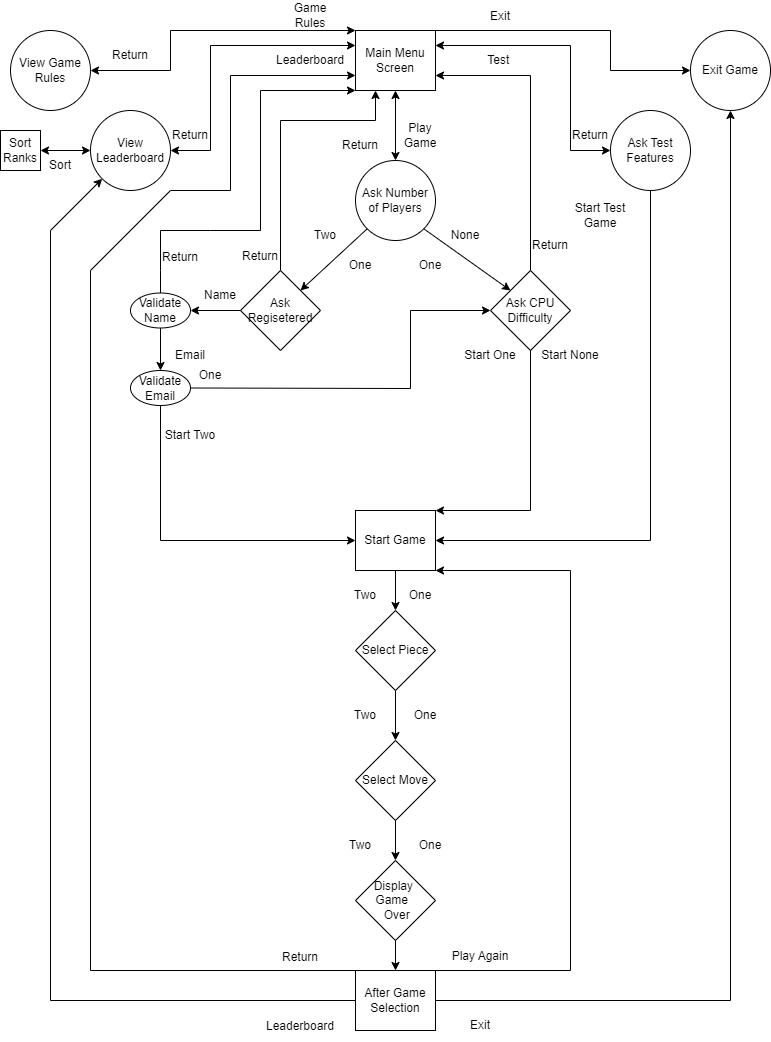

The diagram above was exported from draw.io. Its source (the exported page's mxGraphModel, read from the mxfile embedded in the PNG):
<mxGraphModel dx="932" dy="878" grid="1" gridSize="10" guides="1" tooltips="1" connect="1" arrows="1" fold="1" page="1" pageScale="1" pageWidth="850" pageHeight="1100" math="0" shadow="0">
  <root>
    <mxCell id="0" />
    <mxCell id="1" parent="0" />
    <mxCell id="WpjBavnktoKa0cIMp_0g-1" value="Main Menu Screen" style="rounded=0;whiteSpace=wrap;html=1;" vertex="1" parent="1">
      <mxGeometry x="385" y="40" width="80" height="60" as="geometry" />
    </mxCell>
    <mxCell id="WpjBavnktoKa0cIMp_0g-2" value="Start Game" style="rounded=0;whiteSpace=wrap;html=1;" vertex="1" parent="1">
      <mxGeometry x="385" y="520" width="80" height="60" as="geometry" />
    </mxCell>
    <mxCell id="WpjBavnktoKa0cIMp_0g-3" value="After Game Selection" style="rounded=0;whiteSpace=wrap;html=1;" vertex="1" parent="1">
      <mxGeometry x="385" y="980" width="80" height="60" as="geometry" />
    </mxCell>
    <mxCell id="WpjBavnktoKa0cIMp_0g-4" value="Ask Number of Players" style="ellipse;whiteSpace=wrap;html=1;aspect=fixed;" vertex="1" parent="1">
      <mxGeometry x="385" y="170" width="80" height="80" as="geometry" />
    </mxCell>
    <mxCell id="WpjBavnktoKa0cIMp_0g-5" value="Ask Regisetered" style="rhombus;whiteSpace=wrap;html=1;" vertex="1" parent="1">
      <mxGeometry x="270" y="280" width="80" height="80" as="geometry" />
    </mxCell>
    <mxCell id="WpjBavnktoKa0cIMp_0g-6" value="Ask CPU Difficulty" style="rhombus;whiteSpace=wrap;html=1;" vertex="1" parent="1">
      <mxGeometry x="520" y="280" width="80" height="80" as="geometry" />
    </mxCell>
    <mxCell id="WpjBavnktoKa0cIMp_0g-9" value="" style="endArrow=classic;startArrow=classic;html=1;rounded=0;entryX=0.5;entryY=1;entryDx=0;entryDy=0;exitX=0.5;exitY=0;exitDx=0;exitDy=0;" edge="1" parent="1" source="WpjBavnktoKa0cIMp_0g-4" target="WpjBavnktoKa0cIMp_0g-1">
      <mxGeometry width="50" height="50" relative="1" as="geometry">
        <mxPoint x="350" y="170" as="sourcePoint" />
        <mxPoint x="400" y="120" as="targetPoint" />
      </mxGeometry>
    </mxCell>
    <mxCell id="WpjBavnktoKa0cIMp_0g-10" value="Play Game" style="text;html=1;strokeColor=none;fillColor=none;align=center;verticalAlign=middle;whiteSpace=wrap;rounded=0;" vertex="1" parent="1">
      <mxGeometry x="420" y="130" width="60" height="30" as="geometry" />
    </mxCell>
    <mxCell id="WpjBavnktoKa0cIMp_0g-11" value="Return" style="text;html=1;strokeColor=none;fillColor=none;align=center;verticalAlign=middle;whiteSpace=wrap;rounded=0;" vertex="1" parent="1">
      <mxGeometry x="360" y="140" width="60" height="30" as="geometry" />
    </mxCell>
    <mxCell id="WpjBavnktoKa0cIMp_0g-12" value="View Game Rules" style="ellipse;whiteSpace=wrap;html=1;aspect=fixed;" vertex="1" parent="1">
      <mxGeometry x="40" y="40" width="80" height="80" as="geometry" />
    </mxCell>
    <mxCell id="WpjBavnktoKa0cIMp_0g-13" value="Exit Game" style="ellipse;whiteSpace=wrap;html=1;aspect=fixed;" vertex="1" parent="1">
      <mxGeometry x="720" y="40" width="80" height="80" as="geometry" />
    </mxCell>
    <mxCell id="WpjBavnktoKa0cIMp_0g-14" value="" style="endArrow=classic;startArrow=classic;html=1;rounded=0;entryX=0;entryY=0;entryDx=0;entryDy=0;exitX=1;exitY=0.5;exitDx=0;exitDy=0;" edge="1" parent="1" source="WpjBavnktoKa0cIMp_0g-12" target="WpjBavnktoKa0cIMp_0g-1">
      <mxGeometry width="50" height="50" relative="1" as="geometry">
        <mxPoint x="270" y="130" as="sourcePoint" />
        <mxPoint x="320" y="80" as="targetPoint" />
        <Array as="points">
          <mxPoint x="200" y="80" />
          <mxPoint x="200" y="40" />
        </Array>
      </mxGeometry>
    </mxCell>
    <mxCell id="WpjBavnktoKa0cIMp_0g-15" value="Game Rules" style="text;html=1;strokeColor=none;fillColor=none;align=center;verticalAlign=middle;whiteSpace=wrap;rounded=0;" vertex="1" parent="1">
      <mxGeometry x="310" y="10" width="60" height="30" as="geometry" />
    </mxCell>
    <mxCell id="WpjBavnktoKa0cIMp_0g-16" value="Return" style="text;html=1;strokeColor=none;fillColor=none;align=center;verticalAlign=middle;whiteSpace=wrap;rounded=0;" vertex="1" parent="1">
      <mxGeometry x="130" y="50" width="60" height="30" as="geometry" />
    </mxCell>
    <mxCell id="WpjBavnktoKa0cIMp_0g-18" value="Exit" style="text;html=1;strokeColor=none;fillColor=none;align=center;verticalAlign=middle;whiteSpace=wrap;rounded=0;" vertex="1" parent="1">
      <mxGeometry x="500" y="11" width="60" height="30" as="geometry" />
    </mxCell>
    <mxCell id="WpjBavnktoKa0cIMp_0g-19" value="" style="endArrow=classic;html=1;rounded=0;exitX=1;exitY=0;exitDx=0;exitDy=0;entryX=0;entryY=0.5;entryDx=0;entryDy=0;" edge="1" parent="1" source="WpjBavnktoKa0cIMp_0g-1" target="WpjBavnktoKa0cIMp_0g-13">
      <mxGeometry width="50" height="50" relative="1" as="geometry">
        <mxPoint x="570" y="120" as="sourcePoint" />
        <mxPoint x="620" y="70" as="targetPoint" />
        <Array as="points">
          <mxPoint x="640" y="40" />
          <mxPoint x="640" y="80" />
        </Array>
      </mxGeometry>
    </mxCell>
    <mxCell id="WpjBavnktoKa0cIMp_0g-20" value="View Leaderboard" style="ellipse;whiteSpace=wrap;html=1;aspect=fixed;" vertex="1" parent="1">
      <mxGeometry x="120" y="120" width="80" height="80" as="geometry" />
    </mxCell>
    <mxCell id="WpjBavnktoKa0cIMp_0g-21" value="Sort Ranks" style="whiteSpace=wrap;html=1;aspect=fixed;" vertex="1" parent="1">
      <mxGeometry x="30" y="140" width="40" height="40" as="geometry" />
    </mxCell>
    <mxCell id="WpjBavnktoKa0cIMp_0g-22" value="" style="endArrow=classic;startArrow=classic;html=1;rounded=0;exitX=1;exitY=0.5;exitDx=0;exitDy=0;entryX=0;entryY=0.5;entryDx=0;entryDy=0;" edge="1" parent="1" source="WpjBavnktoKa0cIMp_0g-21" target="WpjBavnktoKa0cIMp_0g-20">
      <mxGeometry width="50" height="50" relative="1" as="geometry">
        <mxPoint x="100" y="270" as="sourcePoint" />
        <mxPoint x="150" y="220" as="targetPoint" />
      </mxGeometry>
    </mxCell>
    <mxCell id="WpjBavnktoKa0cIMp_0g-23" value="Return" style="text;html=1;strokeColor=none;fillColor=none;align=center;verticalAlign=middle;whiteSpace=wrap;rounded=0;" vertex="1" parent="1">
      <mxGeometry x="190" y="130" width="60" height="30" as="geometry" />
    </mxCell>
    <mxCell id="WpjBavnktoKa0cIMp_0g-24" value="Sort" style="text;html=1;strokeColor=none;fillColor=none;align=center;verticalAlign=middle;whiteSpace=wrap;rounded=0;" vertex="1" parent="1">
      <mxGeometry x="60" y="160" width="60" height="30" as="geometry" />
    </mxCell>
    <mxCell id="WpjBavnktoKa0cIMp_0g-25" value="" style="endArrow=classic;startArrow=classic;html=1;rounded=0;exitX=1;exitY=0.5;exitDx=0;exitDy=0;entryX=0;entryY=0.25;entryDx=0;entryDy=0;" edge="1" parent="1" source="WpjBavnktoKa0cIMp_0g-20" target="WpjBavnktoKa0cIMp_0g-1">
      <mxGeometry width="50" height="50" relative="1" as="geometry">
        <mxPoint x="250" y="240" as="sourcePoint" />
        <mxPoint x="300" y="190" as="targetPoint" />
        <Array as="points">
          <mxPoint x="240" y="160" />
          <mxPoint x="240" y="55" />
        </Array>
      </mxGeometry>
    </mxCell>
    <mxCell id="WpjBavnktoKa0cIMp_0g-26" value="Leaderboard" style="text;html=1;strokeColor=none;fillColor=none;align=center;verticalAlign=middle;whiteSpace=wrap;rounded=0;" vertex="1" parent="1">
      <mxGeometry x="310" y="55" width="60" height="30" as="geometry" />
    </mxCell>
    <mxCell id="WpjBavnktoKa0cIMp_0g-27" value="Ask Test Features" style="ellipse;whiteSpace=wrap;html=1;aspect=fixed;" vertex="1" parent="1">
      <mxGeometry x="640" y="120" width="80" height="80" as="geometry" />
    </mxCell>
    <mxCell id="WpjBavnktoKa0cIMp_0g-28" value="" style="endArrow=classic;startArrow=classic;html=1;rounded=0;entryX=0;entryY=0.5;entryDx=0;entryDy=0;exitX=1;exitY=0.25;exitDx=0;exitDy=0;" edge="1" parent="1" source="WpjBavnktoKa0cIMp_0g-1" target="WpjBavnktoKa0cIMp_0g-27">
      <mxGeometry width="50" height="50" relative="1" as="geometry">
        <mxPoint x="540" y="160" as="sourcePoint" />
        <mxPoint x="590" y="110" as="targetPoint" />
        <Array as="points">
          <mxPoint x="600" y="55" />
          <mxPoint x="600" y="160" />
        </Array>
      </mxGeometry>
    </mxCell>
    <mxCell id="WpjBavnktoKa0cIMp_0g-29" value="Test&amp;nbsp;" style="text;html=1;strokeColor=none;fillColor=none;align=center;verticalAlign=middle;whiteSpace=wrap;rounded=0;" vertex="1" parent="1">
      <mxGeometry x="500" y="55" width="60" height="30" as="geometry" />
    </mxCell>
    <mxCell id="WpjBavnktoKa0cIMp_0g-30" value="Return" style="text;html=1;strokeColor=none;fillColor=none;align=center;verticalAlign=middle;whiteSpace=wrap;rounded=0;" vertex="1" parent="1">
      <mxGeometry x="590" y="130" width="60" height="30" as="geometry" />
    </mxCell>
    <mxCell id="WpjBavnktoKa0cIMp_0g-31" value="" style="endArrow=classic;html=1;rounded=0;exitX=0.5;exitY=1;exitDx=0;exitDy=0;entryX=1;entryY=0.5;entryDx=0;entryDy=0;" edge="1" parent="1" source="WpjBavnktoKa0cIMp_0g-27" target="WpjBavnktoKa0cIMp_0g-2">
      <mxGeometry width="50" height="50" relative="1" as="geometry">
        <mxPoint x="690" y="300" as="sourcePoint" />
        <mxPoint x="740" y="250" as="targetPoint" />
        <Array as="points">
          <mxPoint x="680" y="550" />
        </Array>
      </mxGeometry>
    </mxCell>
    <mxCell id="WpjBavnktoKa0cIMp_0g-32" value="Start Test Game" style="text;html=1;strokeColor=none;fillColor=none;align=center;verticalAlign=middle;whiteSpace=wrap;rounded=0;" vertex="1" parent="1">
      <mxGeometry x="600" y="210" width="60" height="30" as="geometry" />
    </mxCell>
    <mxCell id="WpjBavnktoKa0cIMp_0g-33" value="" style="endArrow=classic;html=1;rounded=0;exitX=0;exitY=1;exitDx=0;exitDy=0;entryX=1;entryY=0;entryDx=0;entryDy=0;" edge="1" parent="1" source="WpjBavnktoKa0cIMp_0g-4" target="WpjBavnktoKa0cIMp_0g-5">
      <mxGeometry width="50" height="50" relative="1" as="geometry">
        <mxPoint x="390" y="330" as="sourcePoint" />
        <mxPoint x="440" y="280" as="targetPoint" />
      </mxGeometry>
    </mxCell>
    <mxCell id="WpjBavnktoKa0cIMp_0g-34" value="Two" style="text;html=1;strokeColor=none;fillColor=none;align=center;verticalAlign=middle;whiteSpace=wrap;rounded=0;" vertex="1" parent="1">
      <mxGeometry x="325" y="230" width="60" height="30" as="geometry" />
    </mxCell>
    <mxCell id="WpjBavnktoKa0cIMp_0g-35" value="One" style="text;html=1;strokeColor=none;fillColor=none;align=center;verticalAlign=middle;whiteSpace=wrap;rounded=0;" vertex="1" parent="1">
      <mxGeometry x="360" y="260" width="60" height="30" as="geometry" />
    </mxCell>
    <mxCell id="WpjBavnktoKa0cIMp_0g-36" value="" style="endArrow=classic;html=1;rounded=0;exitX=1;exitY=1;exitDx=0;exitDy=0;entryX=0;entryY=0;entryDx=0;entryDy=0;" edge="1" parent="1" source="WpjBavnktoKa0cIMp_0g-4" target="WpjBavnktoKa0cIMp_0g-6">
      <mxGeometry width="50" height="50" relative="1" as="geometry">
        <mxPoint x="450" y="280" as="sourcePoint" />
        <mxPoint x="480" y="330" as="targetPoint" />
      </mxGeometry>
    </mxCell>
    <mxCell id="WpjBavnktoKa0cIMp_0g-37" value="None" style="text;html=1;strokeColor=none;fillColor=none;align=center;verticalAlign=middle;whiteSpace=wrap;rounded=0;" vertex="1" parent="1">
      <mxGeometry x="465" y="230" width="60" height="30" as="geometry" />
    </mxCell>
    <mxCell id="WpjBavnktoKa0cIMp_0g-38" value="One" style="text;html=1;strokeColor=none;fillColor=none;align=center;verticalAlign=middle;whiteSpace=wrap;rounded=0;" vertex="1" parent="1">
      <mxGeometry x="430" y="260" width="60" height="30" as="geometry" />
    </mxCell>
    <mxCell id="WpjBavnktoKa0cIMp_0g-39" value="" style="endArrow=classic;html=1;rounded=0;exitX=0.5;exitY=0;exitDx=0;exitDy=0;entryX=1;entryY=0.75;entryDx=0;entryDy=0;" edge="1" parent="1" source="WpjBavnktoKa0cIMp_0g-6" target="WpjBavnktoKa0cIMp_0g-1">
      <mxGeometry width="50" height="50" relative="1" as="geometry">
        <mxPoint x="550" y="260" as="sourcePoint" />
        <mxPoint x="600" y="210" as="targetPoint" />
        <Array as="points">
          <mxPoint x="560" y="85" />
        </Array>
      </mxGeometry>
    </mxCell>
    <mxCell id="WpjBavnktoKa0cIMp_0g-40" value="Return" style="text;html=1;strokeColor=none;fillColor=none;align=center;verticalAlign=middle;whiteSpace=wrap;rounded=0;" vertex="1" parent="1">
      <mxGeometry x="550" y="240" width="60" height="30" as="geometry" />
    </mxCell>
    <mxCell id="WpjBavnktoKa0cIMp_0g-41" value="" style="endArrow=classic;html=1;rounded=0;exitX=0.5;exitY=1;exitDx=0;exitDy=0;entryX=1;entryY=0;entryDx=0;entryDy=0;" edge="1" parent="1" source="WpjBavnktoKa0cIMp_0g-6" target="WpjBavnktoKa0cIMp_0g-2">
      <mxGeometry width="50" height="50" relative="1" as="geometry">
        <mxPoint x="480" y="470" as="sourcePoint" />
        <mxPoint x="530" y="420" as="targetPoint" />
        <Array as="points">
          <mxPoint x="560" y="520" />
        </Array>
      </mxGeometry>
    </mxCell>
    <mxCell id="WpjBavnktoKa0cIMp_0g-42" value="Start One" style="text;html=1;strokeColor=none;fillColor=none;align=center;verticalAlign=middle;whiteSpace=wrap;rounded=0;" vertex="1" parent="1">
      <mxGeometry x="490" y="350" width="60" height="30" as="geometry" />
    </mxCell>
    <mxCell id="WpjBavnktoKa0cIMp_0g-43" value="Start None" style="text;html=1;strokeColor=none;fillColor=none;align=center;verticalAlign=middle;whiteSpace=wrap;rounded=0;" vertex="1" parent="1">
      <mxGeometry x="570" y="350" width="60" height="30" as="geometry" />
    </mxCell>
    <mxCell id="WpjBavnktoKa0cIMp_0g-44" value="" style="endArrow=classic;html=1;rounded=0;exitX=0.5;exitY=0;exitDx=0;exitDy=0;entryX=0.25;entryY=1;entryDx=0;entryDy=0;" edge="1" parent="1" source="WpjBavnktoKa0cIMp_0g-5" target="WpjBavnktoKa0cIMp_0g-1">
      <mxGeometry width="50" height="50" relative="1" as="geometry">
        <mxPoint x="290" y="260" as="sourcePoint" />
        <mxPoint x="340" y="210" as="targetPoint" />
        <Array as="points">
          <mxPoint x="310" y="130" />
          <mxPoint x="405" y="130" />
        </Array>
      </mxGeometry>
    </mxCell>
    <mxCell id="WpjBavnktoKa0cIMp_0g-45" value="Return" style="text;html=1;strokeColor=none;fillColor=none;align=center;verticalAlign=middle;whiteSpace=wrap;rounded=0;" vertex="1" parent="1">
      <mxGeometry x="260" y="251" width="60" height="30" as="geometry" />
    </mxCell>
    <mxCell id="WpjBavnktoKa0cIMp_0g-46" value="Validate Name" style="ellipse;whiteSpace=wrap;html=1;" vertex="1" parent="1">
      <mxGeometry x="160" y="302.5" width="60" height="35" as="geometry" />
    </mxCell>
    <mxCell id="WpjBavnktoKa0cIMp_0g-48" value="" style="endArrow=classic;html=1;rounded=0;exitX=0;exitY=0.5;exitDx=0;exitDy=0;entryX=1;entryY=0.5;entryDx=0;entryDy=0;" edge="1" parent="1" source="WpjBavnktoKa0cIMp_0g-5" target="WpjBavnktoKa0cIMp_0g-46">
      <mxGeometry width="50" height="50" relative="1" as="geometry">
        <mxPoint x="140" y="420" as="sourcePoint" />
        <mxPoint x="190" y="370" as="targetPoint" />
      </mxGeometry>
    </mxCell>
    <mxCell id="WpjBavnktoKa0cIMp_0g-49" value="Name" style="text;html=1;strokeColor=none;fillColor=none;align=center;verticalAlign=middle;whiteSpace=wrap;rounded=0;" vertex="1" parent="1">
      <mxGeometry x="220" y="290" width="60" height="30" as="geometry" />
    </mxCell>
    <mxCell id="WpjBavnktoKa0cIMp_0g-50" value="" style="endArrow=classic;html=1;rounded=0;exitX=0.5;exitY=0;exitDx=0;exitDy=0;entryX=0;entryY=1;entryDx=0;entryDy=0;" edge="1" parent="1" source="WpjBavnktoKa0cIMp_0g-46" target="WpjBavnktoKa0cIMp_0g-1">
      <mxGeometry width="50" height="50" relative="1" as="geometry">
        <mxPoint x="190" y="290" as="sourcePoint" />
        <mxPoint x="240" y="240" as="targetPoint" />
        <Array as="points">
          <mxPoint x="190" y="280" />
          <mxPoint x="190" y="240" />
          <mxPoint x="240" y="240" />
          <mxPoint x="290" y="240" />
          <mxPoint x="290" y="100" />
        </Array>
      </mxGeometry>
    </mxCell>
    <mxCell id="WpjBavnktoKa0cIMp_0g-51" value="Return" style="text;html=1;strokeColor=none;fillColor=none;align=center;verticalAlign=middle;whiteSpace=wrap;rounded=0;" vertex="1" parent="1">
      <mxGeometry x="180" y="252" width="60" height="30" as="geometry" />
    </mxCell>
    <mxCell id="WpjBavnktoKa0cIMp_0g-52" value="Validate Email" style="ellipse;whiteSpace=wrap;html=1;" vertex="1" parent="1">
      <mxGeometry x="160" y="380" width="60" height="35" as="geometry" />
    </mxCell>
    <mxCell id="WpjBavnktoKa0cIMp_0g-53" value="" style="endArrow=classic;html=1;rounded=0;exitX=0.5;exitY=1;exitDx=0;exitDy=0;entryX=0.5;entryY=0;entryDx=0;entryDy=0;" edge="1" parent="1" source="WpjBavnktoKa0cIMp_0g-46" target="WpjBavnktoKa0cIMp_0g-52">
      <mxGeometry width="50" height="50" relative="1" as="geometry">
        <mxPoint x="90" y="400" as="sourcePoint" />
        <mxPoint x="140" y="350" as="targetPoint" />
      </mxGeometry>
    </mxCell>
    <mxCell id="WpjBavnktoKa0cIMp_0g-54" value="Email" style="text;html=1;strokeColor=none;fillColor=none;align=center;verticalAlign=middle;whiteSpace=wrap;rounded=0;" vertex="1" parent="1">
      <mxGeometry x="190" y="350" width="60" height="30" as="geometry" />
    </mxCell>
    <mxCell id="WpjBavnktoKa0cIMp_0g-55" value="" style="endArrow=classic;html=1;rounded=0;exitX=1;exitY=0.5;exitDx=0;exitDy=0;entryX=0;entryY=0.5;entryDx=0;entryDy=0;" edge="1" parent="1" source="WpjBavnktoKa0cIMp_0g-52" target="WpjBavnktoKa0cIMp_0g-6">
      <mxGeometry width="50" height="50" relative="1" as="geometry">
        <mxPoint x="290" y="450" as="sourcePoint" />
        <mxPoint x="340" y="400" as="targetPoint" />
        <Array as="points">
          <mxPoint x="440" y="398" />
          <mxPoint x="440" y="320" />
        </Array>
      </mxGeometry>
    </mxCell>
    <mxCell id="WpjBavnktoKa0cIMp_0g-56" value="One" style="text;html=1;strokeColor=none;fillColor=none;align=center;verticalAlign=middle;whiteSpace=wrap;rounded=0;" vertex="1" parent="1">
      <mxGeometry x="210" y="370" width="60" height="30" as="geometry" />
    </mxCell>
    <mxCell id="WpjBavnktoKa0cIMp_0g-57" value="" style="endArrow=classic;html=1;rounded=0;exitX=0.5;exitY=1;exitDx=0;exitDy=0;entryX=0;entryY=0.5;entryDx=0;entryDy=0;" edge="1" parent="1" source="WpjBavnktoKa0cIMp_0g-52" target="WpjBavnktoKa0cIMp_0g-2">
      <mxGeometry width="50" height="50" relative="1" as="geometry">
        <mxPoint x="240" y="540" as="sourcePoint" />
        <mxPoint x="290" y="490" as="targetPoint" />
        <Array as="points">
          <mxPoint x="190" y="550" />
        </Array>
      </mxGeometry>
    </mxCell>
    <mxCell id="WpjBavnktoKa0cIMp_0g-58" value="Start Two" style="text;html=1;strokeColor=none;fillColor=none;align=center;verticalAlign=middle;whiteSpace=wrap;rounded=0;" vertex="1" parent="1">
      <mxGeometry x="190" y="430" width="60" height="30" as="geometry" />
    </mxCell>
    <mxCell id="WpjBavnktoKa0cIMp_0g-59" value="Select Piece" style="rhombus;whiteSpace=wrap;html=1;" vertex="1" parent="1">
      <mxGeometry x="385" y="620" width="80" height="80" as="geometry" />
    </mxCell>
    <mxCell id="WpjBavnktoKa0cIMp_0g-60" value="Select Move" style="rhombus;whiteSpace=wrap;html=1;" vertex="1" parent="1">
      <mxGeometry x="385" y="750" width="80" height="80" as="geometry" />
    </mxCell>
    <mxCell id="WpjBavnktoKa0cIMp_0g-61" value="Display&amp;nbsp; &amp;nbsp;Game&amp;nbsp; &amp;nbsp; &amp;nbsp;Over" style="rhombus;whiteSpace=wrap;html=1;" vertex="1" parent="1">
      <mxGeometry x="385" y="870" width="80" height="80" as="geometry" />
    </mxCell>
    <mxCell id="WpjBavnktoKa0cIMp_0g-62" value="" style="endArrow=classic;html=1;rounded=0;exitX=0.5;exitY=1;exitDx=0;exitDy=0;" edge="1" parent="1" source="WpjBavnktoKa0cIMp_0g-2" target="WpjBavnktoKa0cIMp_0g-59">
      <mxGeometry width="50" height="50" relative="1" as="geometry">
        <mxPoint x="340" y="650" as="sourcePoint" />
        <mxPoint x="390" y="600" as="targetPoint" />
      </mxGeometry>
    </mxCell>
    <mxCell id="WpjBavnktoKa0cIMp_0g-63" value="One" style="text;html=1;strokeColor=none;fillColor=none;align=center;verticalAlign=middle;whiteSpace=wrap;rounded=0;" vertex="1" parent="1">
      <mxGeometry x="420" y="590" width="60" height="30" as="geometry" />
    </mxCell>
    <mxCell id="WpjBavnktoKa0cIMp_0g-64" value="Two" style="text;html=1;strokeColor=none;fillColor=none;align=center;verticalAlign=middle;whiteSpace=wrap;rounded=0;" vertex="1" parent="1">
      <mxGeometry x="365" y="590" width="60" height="30" as="geometry" />
    </mxCell>
    <mxCell id="WpjBavnktoKa0cIMp_0g-65" value="" style="endArrow=classic;html=1;rounded=0;exitX=0.5;exitY=1;exitDx=0;exitDy=0;entryX=0.5;entryY=0;entryDx=0;entryDy=0;" edge="1" parent="1" source="WpjBavnktoKa0cIMp_0g-59" target="WpjBavnktoKa0cIMp_0g-60">
      <mxGeometry width="50" height="50" relative="1" as="geometry">
        <mxPoint x="330" y="750" as="sourcePoint" />
        <mxPoint x="380" y="700" as="targetPoint" />
      </mxGeometry>
    </mxCell>
    <mxCell id="WpjBavnktoKa0cIMp_0g-66" value="Two" style="text;html=1;strokeColor=none;fillColor=none;align=center;verticalAlign=middle;whiteSpace=wrap;rounded=0;" vertex="1" parent="1">
      <mxGeometry x="365" y="710" width="60" height="30" as="geometry" />
    </mxCell>
    <mxCell id="WpjBavnktoKa0cIMp_0g-67" value="One" style="text;html=1;strokeColor=none;fillColor=none;align=center;verticalAlign=middle;whiteSpace=wrap;rounded=0;" vertex="1" parent="1">
      <mxGeometry x="425" y="710" width="60" height="30" as="geometry" />
    </mxCell>
    <mxCell id="WpjBavnktoKa0cIMp_0g-68" value="" style="endArrow=classic;html=1;rounded=0;exitX=0.5;exitY=1;exitDx=0;exitDy=0;" edge="1" parent="1" source="WpjBavnktoKa0cIMp_0g-60" target="WpjBavnktoKa0cIMp_0g-61">
      <mxGeometry width="50" height="50" relative="1" as="geometry">
        <mxPoint x="330" y="890" as="sourcePoint" />
        <mxPoint x="380" y="840" as="targetPoint" />
      </mxGeometry>
    </mxCell>
    <mxCell id="WpjBavnktoKa0cIMp_0g-69" value="One" style="text;html=1;strokeColor=none;fillColor=none;align=center;verticalAlign=middle;whiteSpace=wrap;rounded=0;" vertex="1" parent="1">
      <mxGeometry x="430" y="840" width="60" height="30" as="geometry" />
    </mxCell>
    <mxCell id="WpjBavnktoKa0cIMp_0g-71" value="Two" style="text;html=1;strokeColor=none;fillColor=none;align=center;verticalAlign=middle;whiteSpace=wrap;rounded=0;" vertex="1" parent="1">
      <mxGeometry x="360" y="840" width="60" height="30" as="geometry" />
    </mxCell>
    <mxCell id="WpjBavnktoKa0cIMp_0g-72" value="" style="endArrow=classic;html=1;rounded=0;exitX=0.5;exitY=1;exitDx=0;exitDy=0;entryX=0.5;entryY=0;entryDx=0;entryDy=0;" edge="1" parent="1" source="WpjBavnktoKa0cIMp_0g-61" target="WpjBavnktoKa0cIMp_0g-3">
      <mxGeometry width="50" height="50" relative="1" as="geometry">
        <mxPoint x="300" y="910" as="sourcePoint" />
        <mxPoint x="350" y="860" as="targetPoint" />
      </mxGeometry>
    </mxCell>
    <mxCell id="WpjBavnktoKa0cIMp_0g-73" value="" style="endArrow=classic;html=1;rounded=0;exitX=1;exitY=0;exitDx=0;exitDy=0;entryX=1;entryY=1;entryDx=0;entryDy=0;" edge="1" parent="1" source="WpjBavnktoKa0cIMp_0g-3" target="WpjBavnktoKa0cIMp_0g-2">
      <mxGeometry width="50" height="50" relative="1" as="geometry">
        <mxPoint x="510" y="980" as="sourcePoint" />
        <mxPoint x="560" y="930" as="targetPoint" />
        <Array as="points">
          <mxPoint x="600" y="980" />
          <mxPoint x="600" y="580" />
        </Array>
      </mxGeometry>
    </mxCell>
    <mxCell id="WpjBavnktoKa0cIMp_0g-74" value="Play Again" style="text;html=1;strokeColor=none;fillColor=none;align=center;verticalAlign=middle;whiteSpace=wrap;rounded=0;" vertex="1" parent="1">
      <mxGeometry x="480" y="951" width="60" height="30" as="geometry" />
    </mxCell>
    <mxCell id="WpjBavnktoKa0cIMp_0g-75" value="" style="endArrow=classic;html=1;rounded=0;exitX=1;exitY=0.5;exitDx=0;exitDy=0;entryX=0.5;entryY=1;entryDx=0;entryDy=0;" edge="1" parent="1" source="WpjBavnktoKa0cIMp_0g-3" target="WpjBavnktoKa0cIMp_0g-13">
      <mxGeometry width="50" height="50" relative="1" as="geometry">
        <mxPoint x="740" y="910" as="sourcePoint" />
        <mxPoint x="760" y="250" as="targetPoint" />
        <Array as="points">
          <mxPoint x="760" y="1010" />
        </Array>
      </mxGeometry>
    </mxCell>
    <mxCell id="WpjBavnktoKa0cIMp_0g-76" value="Exit" style="text;html=1;strokeColor=none;fillColor=none;align=center;verticalAlign=middle;whiteSpace=wrap;rounded=0;" vertex="1" parent="1">
      <mxGeometry x="480" y="1020" width="60" height="30" as="geometry" />
    </mxCell>
    <mxCell id="WpjBavnktoKa0cIMp_0g-77" value="" style="endArrow=classic;html=1;rounded=0;entryX=0;entryY=1;entryDx=0;entryDy=0;exitX=0;exitY=0.5;exitDx=0;exitDy=0;" edge="1" parent="1" source="WpjBavnktoKa0cIMp_0g-3" target="WpjBavnktoKa0cIMp_0g-20">
      <mxGeometry width="50" height="50" relative="1" as="geometry">
        <mxPoint x="80" y="1000" as="sourcePoint" />
        <mxPoint x="130" y="330" as="targetPoint" />
        <Array as="points">
          <mxPoint x="80" y="1010" />
          <mxPoint x="80" y="240" />
        </Array>
      </mxGeometry>
    </mxCell>
    <mxCell id="WpjBavnktoKa0cIMp_0g-78" value="Leaderboard" style="text;html=1;strokeColor=none;fillColor=none;align=center;verticalAlign=middle;whiteSpace=wrap;rounded=0;" vertex="1" parent="1">
      <mxGeometry x="300" y="1021" width="60" height="30" as="geometry" />
    </mxCell>
    <mxCell id="WpjBavnktoKa0cIMp_0g-79" value="" style="endArrow=classic;html=1;rounded=0;exitX=0;exitY=0;exitDx=0;exitDy=0;entryX=0;entryY=0.75;entryDx=0;entryDy=0;" edge="1" parent="1" source="WpjBavnktoKa0cIMp_0g-3" target="WpjBavnktoKa0cIMp_0g-1">
      <mxGeometry width="50" height="50" relative="1" as="geometry">
        <mxPoint x="340" y="950" as="sourcePoint" />
        <mxPoint x="120" y="490" as="targetPoint" />
        <Array as="points">
          <mxPoint x="120" y="980" />
          <mxPoint x="120" y="280" />
          <mxPoint x="200" y="200" />
          <mxPoint x="260" y="200" />
          <mxPoint x="260" y="85" />
        </Array>
      </mxGeometry>
    </mxCell>
    <mxCell id="WpjBavnktoKa0cIMp_0g-80" value="Return" style="text;html=1;strokeColor=none;fillColor=none;align=center;verticalAlign=middle;whiteSpace=wrap;rounded=0;" vertex="1" parent="1">
      <mxGeometry x="300" y="952" width="60" height="30" as="geometry" />
    </mxCell>
  </root>
</mxGraphModel>